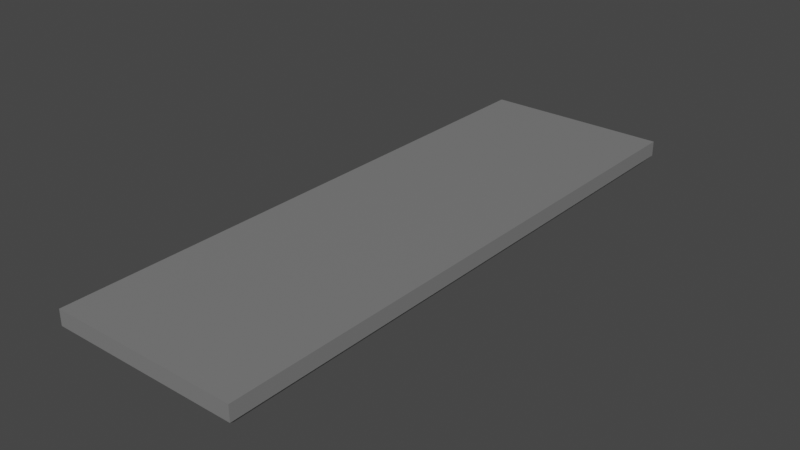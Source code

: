 # Source: RoofLight.blend  (saved by Blender 3.6.11; exported with 4.5.12 LTS)
import bpy
from mathutils import Matrix  # noqa: F401  (used for matrix-valued properties, if any)

bpy.ops.wm.read_factory_settings(use_empty=True)
scene = bpy.context.scene
scene.name = 'Scene'

# ---- collections
col_collection = bpy.data.collections.new('Collection'); scene.collection.children.link(col_collection)

# ---- materials (node trees are filled in below, after node groups)
mat_material_001 = bpy.data.materials.new('Material.001')
mat_material_001.use_transparent_shadow = False
mat_material = bpy.data.materials.new('Material')
mat_material.use_transparent_shadow = False

# ---- material node trees
mat_material_001.use_nodes = True; mat_material_001.node_tree.nodes.clear()
_N = mat_material_001.node_tree.nodes; _L = mat_material_001.node_tree.links
n0 = _N.new('ShaderNodeBsdfPrincipled'); n0.name = 'Principled BSDF'; n0.location = (10, 300)
n0.distribution = 'GGX'
n0.subsurface_method = 'RANDOM_WALK_SKIN'
n0.inputs[0].default_value = (0.2019, 0.2019, 0.2019, 1.0)
n0.inputs[3].default_value = 1.45
n0.inputs[27].default_value = (0.0, 0.0, 0.0, 1.0)
n0.inputs[28].default_value = 1.0
n1 = _N.new('ShaderNodeOutputMaterial'); n1.name = 'Material Output'; n1.location = (300, 300)
_L.new(n0.outputs[0], n1.inputs[0])
n1.is_active_output = True
mat_material.use_nodes = True; mat_material.node_tree.nodes.clear()
_N = mat_material.node_tree.nodes; _L = mat_material.node_tree.links
n0 = _N.new('ShaderNodeBsdfPrincipled'); n0.name = 'Principled BSDF'; n0.location = (10, 300)
n0.distribution = 'GGX'
n0.subsurface_method = 'RANDOM_WALK_SKIN'
n0.inputs[3].default_value = 1.45
n0.inputs[27].default_value = (0.0, 0.0, 0.0, 1.0)
n0.inputs[28].default_value = 1.0
n1 = _N.new('ShaderNodeOutputMaterial'); n1.name = 'Material Output'; n1.location = (300, 300)
_L.new(n0.outputs[0], n1.inputs[0])
n1.is_active_output = True

# ---- world
world_world = bpy.data.worlds.new('World'); scene.world = world_world
world_world.use_nodes = True; world_world.node_tree.nodes.clear()
_N = world_world.node_tree.nodes; _L = world_world.node_tree.links
n0 = _N.new('ShaderNodeOutputWorld'); n0.name = 'World Output'; n0.location = (300, 300)
n1 = _N.new('ShaderNodeBackground'); n1.name = 'Background'; n1.location = (10, 300)
n1.inputs[0].default_value = (0.05088, 0.05088, 0.05088, 1.0)
_L.new(n1.outputs[0], n0.inputs[0])
n0.is_active_output = True
world_world.color = (0.05088, 0.05088, 0.05088)
world_world.use_sun_shadow = False
world_world.sun_shadow_jitter_overblur = 0.0

# ---- meshes
me_cube = bpy.data.meshes.new('Cube')
me_cube.from_pydata([(-0.869, -0.9539, -0.08123), (-1.0, -1.0, 0.08123), (-0.869, 0.9539, -0.08123), (-1.0, 1.0, 0.08123), (0.869, -0.9539, -0.08123), (1.0, -1.0, 0.08123), (0.869, 0.9539, -0.08123), (1.0, 1.0, 0.08123), (-1.0, 1.0, -0.08123), (-1.0, -1.0, -0.08123), (1.0, 1.0, -0.08123), (1.0, -1.0, -0.08123), (-0.9148, 0.9678, -0.1742), (-0.9148, -0.9678, -0.1742), (0.9148, 0.9678, -0.1742), (0.9148, -0.9678, -0.1742), (-0.7949, 0.9232, -0.1742), (-0.7949, -0.9232, -0.1742), (0.7949, 0.9232, -0.1742), (0.7949, -0.9232, -0.1742)], [], [(9, 1, 3, 8), (8, 3, 7, 10), (10, 7, 5, 11), (11, 5, 1, 9), (2, 6, 4, 0), (7, 3, 1, 5), (4, 6, 18, 19), (10, 11, 15, 14), (9, 8, 12, 13), (6, 2, 16, 18), (16, 17, 13, 12), (18, 16, 12, 14), (19, 18, 14, 15), (17, 19, 15, 13), (2, 0, 17, 16), (11, 9, 13, 15), (0, 4, 19, 17), (8, 10, 14, 12)])
_uv = me_cube.uv_layers.new(name='UVMap')
_uv.uv.foreach_set('vector', [0.375, 0.0, 0.625, 0.0, 0.625, 0.25, 0.375, 0.25, 0.375, 0.25, 0.625, 0.25, 0.625, 0.5, 0.375, 0.5, 0.375, 0.5, 0.625, 0.5, 0.625, 0.75, 0.375, 0.75, 0.375, 0.75, 0.625, 0.75, 0.625, 1.0, 0.375, 1.0, 0.1308, 0.5058, 0.3692, 0.5058, 0.3692, 0.7442, 0.1308, 0.7442, 0.625, 0.5, 0.875, 0.5, 0.875, 0.75, 0.625, 0.75, 0.3692, 0.7442, 0.3692, 0.5058, 0.3692, 0.5058, 0.3692, 0.7442, 0.375, 0.5, 0.375, 0.75, 0.375, 0.75, 0.375, 0.5, 0.375, 0.0, 0.375, 0.25, 0.375, 0.25, 0.375, 0.0, 0.3692, 0.5058, 0.1308, 0.5058, 0.1308, 0.5058, 0.3692, 0.5058, 0.1308, 0.5058, 0.1308, 0.7442, 0.125, 0.75, 0.125, 0.5, 0.3692, 0.5058, 0.1308, 0.5058, 0.125, 0.5, 0.375, 0.5, 0.3692, 0.7442, 0.3692, 0.5058, 0.375, 0.5, 0.375, 0.75, 0.1308, 0.7442, 0.3692, 0.7442, 0.375, 0.75, 0.125, 0.75, 0.1308, 0.5058, 0.1308, 0.7442, 0.1308, 0.7442, 0.1308, 0.5058, 0.375, 0.75, 0.375, 1.0, 0.375, 1.0, 0.375, 0.75, 0.1308, 0.7442, 0.3692, 0.7442, 0.3692, 0.7442, 0.1308, 0.7442, 0.375, 0.25, 0.375, 0.5, 0.375, 0.5, 0.375, 0.25])
me_cube.materials.append(mat_material_001)
me_cube.update()
me_cube_002 = bpy.data.meshes.new('Cube.002')
me_cube_002.from_pydata([(-1.0, -1.0, -1.0), (-1.0, -1.0, 1.0), (-1.0, 1.0, -1.0), (-1.0, 1.0, 1.0), (1.0, -1.0, -1.0), (1.0, -1.0, 1.0), (1.0, 1.0, -1.0), (1.0, 1.0, 1.0)], [], [(0, 1, 3, 2), (2, 3, 7, 6), (6, 7, 5, 4), (4, 5, 1, 0), (2, 6, 4, 0), (7, 3, 1, 5)])
_uv = me_cube_002.uv_layers.new(name='UVMap')
_uv.uv.foreach_set('vector', [0.375, 0.0, 0.625, 0.0, 0.625, 0.25, 0.375, 0.25, 0.375, 0.25, 0.625, 0.25, 0.625, 0.5, 0.375, 0.5, 0.375, 0.5, 0.625, 0.5, 0.625, 0.75, 0.375, 0.75, 0.375, 0.75, 0.625, 0.75, 0.625, 1.0, 0.375, 1.0, 0.125, 0.5, 0.375, 0.5, 0.375, 0.75, 0.125, 0.75, 0.625, 0.5, 0.875, 0.5, 0.875, 0.75, 0.625, 0.75])
me_cube_002.materials.append(mat_material)
me_cube_002.update()

# ---- objects
ob_cube = bpy.data.objects.new('Cube', me_cube)
ob_lightsource = bpy.data.objects.new('lightsource', me_cube_002)

# ---- transforms, parenting, visibility, modifiers, constraints
ob_cube.location = (0.0, 0.0, 0.0)
ob_cube.scale = (0.2258, 0.6953, 0.2258)
ob_lightsource.location = (0.0, 0.0, -0.0125)
ob_lightsource.scale = (0.1834, 0.6569, 0.01755)

# ---- collection membership
col_collection.objects.link(ob_cube)
col_collection.objects.link(ob_lightsource)

# ---- scene / render settings (as saved in the file)
scene.frame_start = 1; scene.frame_end = 250; scene.frame_set(1)
scene.render.engine = 'BLENDER_EEVEE_NEXT'
scene.cycles.use_denoising = False
scene.cycles.samples = 128
scene.cycles.sampling_pattern = 'TABULATED_SOBOL'
scene.cycles.use_adaptive_sampling = False
scene.cycles.use_light_tree = False
scene.view_settings.view_transform = 'Filmic'
bpy.context.view_layer.update()

# ---- added for rendering (the .blend has no active camera and no usable light): camera, sun
cam_auto = bpy.data.cameras.new('AutoCamera')
cam_auto.lens = 50.0
cam_auto.sensor_width = 36.0
cam_auto.clip_end = 1000.0
ob_auto_camera = bpy.data.objects.new('AutoCamera', cam_auto)
scene.collection.objects.link(ob_auto_camera)
ob_auto_camera.location = (1.35374, -1.62449, 1.07249)
ob_auto_camera.rotation_euler = (1.09748, -7.21219e-08, 0.694738)
scene.camera = ob_auto_camera
light_auto_sun = bpy.data.lights.new('AutoSun', 'SUN')
light_auto_sun.energy = 3.0
light_auto_sun.angle = 0.0523599
ob_auto_sun = bpy.data.objects.new('AutoSun', light_auto_sun)
scene.collection.objects.link(ob_auto_sun)
ob_auto_sun.rotation_euler = (0.872665, 0.174533, 0.523599)
bpy.context.view_layer.update()
